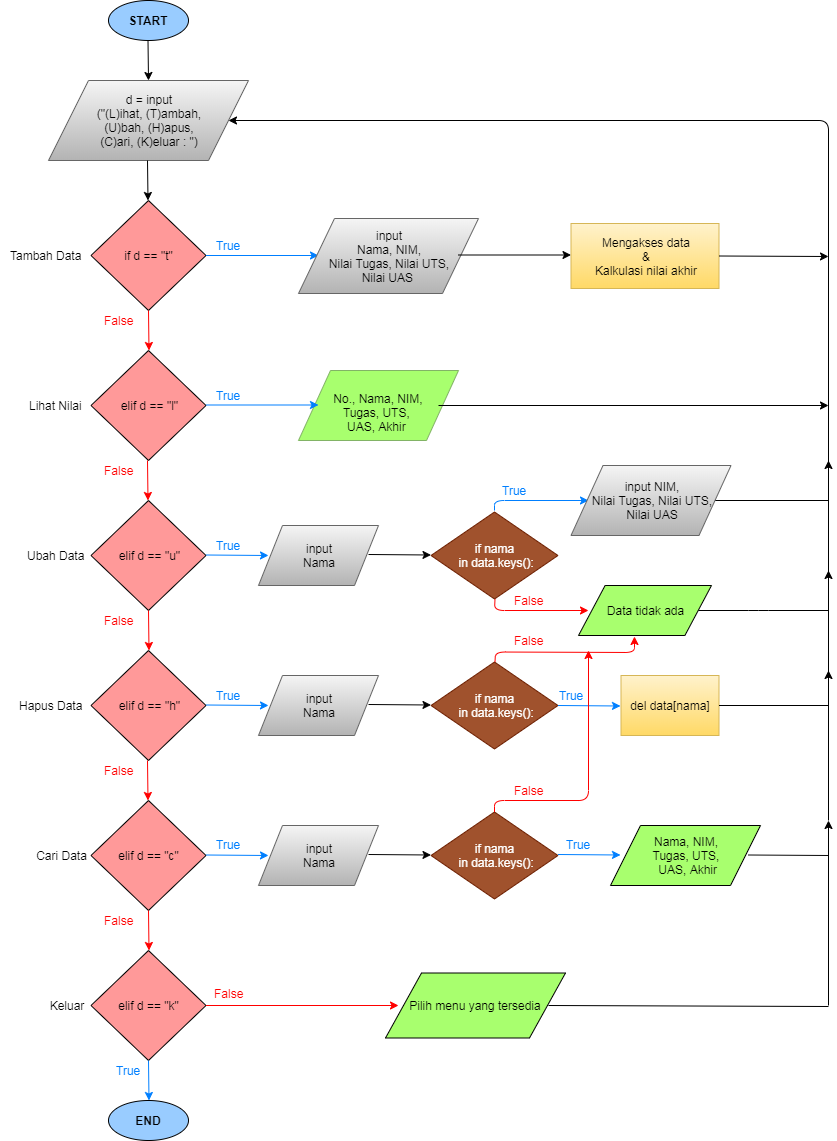

The diagram above was exported from draw.io. Its source (the exported page's mxGraphModel, read from the mxfile embedded in the PNG):
<mxGraphModel dx="4394" dy="478" grid="1" gridSize="10" guides="1" tooltips="1" connect="1" arrows="1" fold="0" page="1" pageScale="1" pageWidth="3300" pageHeight="4681" math="0" shadow="0">
  <root>
    <mxCell id="0" />
    <mxCell id="1" parent="0" />
    <mxCell id="jFVhuOip0yzxxnV3EjYT-1" value="&lt;b&gt;START&lt;/b&gt;" style="ellipse;whiteSpace=wrap;html=1;fillColor=#99CCFF;" vertex="1" parent="1">
      <mxGeometry x="40" y="40" width="80" height="40" as="geometry" />
    </mxCell>
    <mxCell id="jFVhuOip0yzxxnV3EjYT-2" value="" style="endArrow=classic;html=1;" edge="1" parent="1">
      <mxGeometry width="50" height="50" relative="1" as="geometry">
        <mxPoint x="79.5" y="80" as="sourcePoint" />
        <mxPoint x="80" y="120" as="targetPoint" />
      </mxGeometry>
    </mxCell>
    <mxCell id="jFVhuOip0yzxxnV3EjYT-3" value="d = input&lt;br&gt;(&quot;(L)ihat, (T)ambah, &lt;br&gt;(U)bah, (H)apus,&lt;br&gt;(C)ari, (K)eluar : &quot;)" style="shape=parallelogram;perimeter=parallelogramPerimeter;whiteSpace=wrap;html=1;fillColor=#f5f5f5;strokeColor=#666666;gradientColor=#b3b3b3;" vertex="1" parent="1">
      <mxGeometry x="-20" y="120" width="200" height="80" as="geometry" />
    </mxCell>
    <mxCell id="jFVhuOip0yzxxnV3EjYT-4" value="" style="endArrow=classic;html=1;" edge="1" parent="1">
      <mxGeometry width="50" height="50" relative="1" as="geometry">
        <mxPoint x="79" y="200" as="sourcePoint" />
        <mxPoint x="79.5" y="240" as="targetPoint" />
      </mxGeometry>
    </mxCell>
    <mxCell id="jFVhuOip0yzxxnV3EjYT-5" value="if d == &quot;t&quot;" style="rhombus;whiteSpace=wrap;html=1;fillColor=#FF9999;" vertex="1" parent="1">
      <mxGeometry x="22.5" y="240" width="115" height="110" as="geometry" />
    </mxCell>
    <mxCell id="jFVhuOip0yzxxnV3EjYT-6" value="" style="endArrow=classic;html=1;strokeColor=#007FFF;" edge="1" parent="1">
      <mxGeometry width="50" height="50" relative="1" as="geometry">
        <mxPoint x="137.5" y="295" as="sourcePoint" />
        <mxPoint x="250" y="295" as="targetPoint" />
      </mxGeometry>
    </mxCell>
    <mxCell id="jFVhuOip0yzxxnV3EjYT-7" value="input&lt;br&gt;Nama, NIM,&lt;br&gt;Nilai Tugas, Nilai UTS,&lt;br&gt;Nilai UAS&amp;nbsp;" style="shape=parallelogram;perimeter=parallelogramPerimeter;whiteSpace=wrap;html=1;fillColor=#f5f5f5;strokeColor=#666666;gradientColor=#b3b3b3;" vertex="1" parent="1">
      <mxGeometry x="230" y="258" width="180" height="75" as="geometry" />
    </mxCell>
    <mxCell id="jFVhuOip0yzxxnV3EjYT-8" value="" style="endArrow=classic;html=1;" edge="1" parent="1">
      <mxGeometry width="50" height="50" relative="1" as="geometry">
        <mxPoint x="390" y="294.5" as="sourcePoint" />
        <mxPoint x="502.5" y="294.5" as="targetPoint" />
      </mxGeometry>
    </mxCell>
    <mxCell id="jFVhuOip0yzxxnV3EjYT-11" value="Mengakses data&lt;br&gt;&amp;amp;&lt;br&gt;Kalkulasi nilai akhir" style="rounded=0;whiteSpace=wrap;html=1;fillColor=#fff2cc;strokeColor=#d6b656;gradientColor=#ffd966;" vertex="1" parent="1">
      <mxGeometry x="502.5" y="263" width="148" height="65" as="geometry" />
    </mxCell>
    <mxCell id="jFVhuOip0yzxxnV3EjYT-12" value="" style="endArrow=classic;html=1;" edge="1" parent="1">
      <mxGeometry width="50" height="50" relative="1" as="geometry">
        <mxPoint x="650.5" y="295.5" as="sourcePoint" />
        <mxPoint x="760" y="296" as="targetPoint" />
      </mxGeometry>
    </mxCell>
    <mxCell id="jFVhuOip0yzxxnV3EjYT-14" value="" style="endArrow=classic;html=1;strokeColor=#FF0000;" edge="1" parent="1">
      <mxGeometry width="50" height="50" relative="1" as="geometry">
        <mxPoint x="80" y="350" as="sourcePoint" />
        <mxPoint x="80.5" y="390" as="targetPoint" />
      </mxGeometry>
    </mxCell>
    <mxCell id="jFVhuOip0yzxxnV3EjYT-15" value="elif d == &quot;l&quot;" style="rhombus;whiteSpace=wrap;html=1;fillColor=#FF9999;" vertex="1" parent="1">
      <mxGeometry x="22.5" y="390" width="115" height="110" as="geometry" />
    </mxCell>
    <mxCell id="jFVhuOip0yzxxnV3EjYT-16" value="&lt;br&gt;No., Nama, NIM,&lt;br&gt;Tugas, UTS,&amp;nbsp;&lt;br&gt;UAS, Akhir&amp;nbsp;" style="shape=parallelogram;perimeter=parallelogramPerimeter;whiteSpace=wrap;html=1;fillColor=#A8FF6E;strokeColor=#82b366;" vertex="1" parent="1">
      <mxGeometry x="230" y="410" width="160" height="70" as="geometry" />
    </mxCell>
    <mxCell id="jFVhuOip0yzxxnV3EjYT-18" value="" style="endArrow=classic;html=1;strokeColor=#007FFF;" edge="1" parent="1">
      <mxGeometry width="50" height="50" relative="1" as="geometry">
        <mxPoint x="137.5" y="444.5" as="sourcePoint" />
        <mxPoint x="250" y="444.5" as="targetPoint" />
      </mxGeometry>
    </mxCell>
    <mxCell id="jFVhuOip0yzxxnV3EjYT-19" value="" style="endArrow=classic;html=1;" edge="1" parent="1">
      <mxGeometry width="50" height="50" relative="1" as="geometry">
        <mxPoint x="370" y="445" as="sourcePoint" />
        <mxPoint x="760" y="445" as="targetPoint" />
      </mxGeometry>
    </mxCell>
    <mxCell id="jFVhuOip0yzxxnV3EjYT-20" value="" style="endArrow=classic;html=1;strokeColor=#FF0000;" edge="1" parent="1">
      <mxGeometry width="50" height="50" relative="1" as="geometry">
        <mxPoint x="79" y="500" as="sourcePoint" />
        <mxPoint x="79.5" y="540" as="targetPoint" />
      </mxGeometry>
    </mxCell>
    <mxCell id="jFVhuOip0yzxxnV3EjYT-21" value="elif d == &quot;u&quot;" style="rhombus;whiteSpace=wrap;html=1;fillColor=#FF9999;" vertex="1" parent="1">
      <mxGeometry x="22.5" y="540" width="115" height="110" as="geometry" />
    </mxCell>
    <mxCell id="jFVhuOip0yzxxnV3EjYT-22" value="" style="endArrow=classic;html=1;strokeColor=#007FFF;" edge="1" parent="1">
      <mxGeometry width="50" height="50" relative="1" as="geometry">
        <mxPoint x="137.5" y="594.5" as="sourcePoint" />
        <mxPoint x="200" y="595" as="targetPoint" />
      </mxGeometry>
    </mxCell>
    <mxCell id="jFVhuOip0yzxxnV3EjYT-23" value="input&lt;br&gt;Nama" style="shape=parallelogram;perimeter=parallelogramPerimeter;whiteSpace=wrap;html=1;fillColor=#f5f5f5;strokeColor=#666666;gradientColor=#b3b3b3;" vertex="1" parent="1">
      <mxGeometry x="190" y="565" width="120" height="60" as="geometry" />
    </mxCell>
    <mxCell id="jFVhuOip0yzxxnV3EjYT-24" value="" style="endArrow=classic;html=1;" edge="1" parent="1">
      <mxGeometry width="50" height="50" relative="1" as="geometry">
        <mxPoint x="300" y="594" as="sourcePoint" />
        <mxPoint x="362.5" y="594.5" as="targetPoint" />
      </mxGeometry>
    </mxCell>
    <mxCell id="jFVhuOip0yzxxnV3EjYT-25" value="if nama&lt;br&gt;&amp;nbsp;in data.keys():" style="rhombus;whiteSpace=wrap;html=1;fillColor=#a0522d;strokeColor=#6D1F00;fontColor=#ffffff;" vertex="1" parent="1">
      <mxGeometry x="362.5" y="551.5" width="127" height="87" as="geometry" />
    </mxCell>
    <mxCell id="jFVhuOip0yzxxnV3EjYT-31" value="" style="endArrow=classic;html=1;strokeColor=#FF0000;" edge="1" parent="1">
      <mxGeometry width="50" height="50" relative="1" as="geometry">
        <mxPoint x="426.5" y="638.5" as="sourcePoint" />
        <mxPoint x="520" y="650" as="targetPoint" />
        <Array as="points">
          <mxPoint x="426" y="650" />
        </Array>
      </mxGeometry>
    </mxCell>
    <mxCell id="jFVhuOip0yzxxnV3EjYT-32" value="Data tidak ada" style="shape=parallelogram;perimeter=parallelogramPerimeter;whiteSpace=wrap;html=1;fillColor=#A8FF6E;" vertex="1" parent="1">
      <mxGeometry x="510" y="625" width="133" height="50" as="geometry" />
    </mxCell>
    <mxCell id="jFVhuOip0yzxxnV3EjYT-33" value="" style="endArrow=none;html=1;" edge="1" parent="1">
      <mxGeometry width="50" height="50" relative="1" as="geometry">
        <mxPoint x="643" y="540" as="sourcePoint" />
        <mxPoint x="760" y="540" as="targetPoint" />
      </mxGeometry>
    </mxCell>
    <mxCell id="jFVhuOip0yzxxnV3EjYT-34" value="" style="endArrow=none;html=1;" edge="1" parent="1">
      <mxGeometry width="50" height="50" relative="1" as="geometry">
        <mxPoint x="630" y="650" as="sourcePoint" />
        <mxPoint x="760" y="650" as="targetPoint" />
        <Array as="points">
          <mxPoint x="690" y="650" />
        </Array>
      </mxGeometry>
    </mxCell>
    <mxCell id="jFVhuOip0yzxxnV3EjYT-36" value="" style="endArrow=classic;html=1;strokeColor=#FF0000;" edge="1" parent="1">
      <mxGeometry width="50" height="50" relative="1" as="geometry">
        <mxPoint x="80" y="650" as="sourcePoint" />
        <mxPoint x="80.5" y="690" as="targetPoint" />
      </mxGeometry>
    </mxCell>
    <mxCell id="jFVhuOip0yzxxnV3EjYT-37" value="elif d == &quot;h&quot;" style="rhombus;whiteSpace=wrap;html=1;fillColor=#FF9999;" vertex="1" parent="1">
      <mxGeometry x="22.5" y="690" width="115" height="110" as="geometry" />
    </mxCell>
    <mxCell id="jFVhuOip0yzxxnV3EjYT-38" value="" style="endArrow=classic;html=1;strokeColor=#007FFF;" edge="1" parent="1">
      <mxGeometry width="50" height="50" relative="1" as="geometry">
        <mxPoint x="137.5" y="744.5" as="sourcePoint" />
        <mxPoint x="200" y="745" as="targetPoint" />
      </mxGeometry>
    </mxCell>
    <mxCell id="jFVhuOip0yzxxnV3EjYT-39" value="input&lt;br&gt;Nama" style="shape=parallelogram;perimeter=parallelogramPerimeter;whiteSpace=wrap;html=1;fillColor=#f5f5f5;strokeColor=#666666;gradientColor=#b3b3b3;" vertex="1" parent="1">
      <mxGeometry x="190" y="715" width="120" height="60" as="geometry" />
    </mxCell>
    <mxCell id="jFVhuOip0yzxxnV3EjYT-40" value="" style="endArrow=classic;html=1;" edge="1" parent="1">
      <mxGeometry width="50" height="50" relative="1" as="geometry">
        <mxPoint x="300" y="744" as="sourcePoint" />
        <mxPoint x="362.5" y="744.5" as="targetPoint" />
      </mxGeometry>
    </mxCell>
    <mxCell id="jFVhuOip0yzxxnV3EjYT-45" value="" style="endArrow=classic;html=1;strokeColor=#007FFF;" edge="1" parent="1">
      <mxGeometry width="50" height="50" relative="1" as="geometry">
        <mxPoint x="426" y="550" as="sourcePoint" />
        <mxPoint x="520" y="540" as="targetPoint" />
        <Array as="points">
          <mxPoint x="426" y="540" />
        </Array>
      </mxGeometry>
    </mxCell>
    <mxCell id="jFVhuOip0yzxxnV3EjYT-46" value="if nama&lt;br&gt;&amp;nbsp;in data.keys():" style="rhombus;whiteSpace=wrap;html=1;fillColor=#a0522d;strokeColor=#6D1F00;fontColor=#ffffff;" vertex="1" parent="1">
      <mxGeometry x="362.5" y="701.5" width="127" height="87" as="geometry" />
    </mxCell>
    <mxCell id="jFVhuOip0yzxxnV3EjYT-47" value="del data[nama]" style="rounded=0;whiteSpace=wrap;html=1;gradientColor=#ffd966;fillColor=#fff2cc;strokeColor=#d6b656;" vertex="1" parent="1">
      <mxGeometry x="552.5" y="715" width="98" height="60" as="geometry" />
    </mxCell>
    <mxCell id="jFVhuOip0yzxxnV3EjYT-49" value="input NIM,&lt;br&gt;Nilai Tugas, Nilai UTS,&lt;br&gt;Nilai UAS" style="shape=parallelogram;perimeter=parallelogramPerimeter;whiteSpace=wrap;html=1;fillColor=#f5f5f5;strokeColor=#666666;gradientColor=#b3b3b3;" vertex="1" parent="1">
      <mxGeometry x="502.5" y="505" width="160" height="70" as="geometry" />
    </mxCell>
    <mxCell id="jFVhuOip0yzxxnV3EjYT-50" value="" style="endArrow=classic;html=1;entryX=0.421;entryY=1.02;entryDx=0;entryDy=0;entryPerimeter=0;strokeColor=#FF0000;" edge="1" parent="1" target="jFVhuOip0yzxxnV3EjYT-32">
      <mxGeometry width="50" height="50" relative="1" as="geometry">
        <mxPoint x="426.5" y="701.5" as="sourcePoint" />
        <mxPoint x="511" y="691.5" as="targetPoint" />
        <Array as="points">
          <mxPoint x="427" y="691.5" />
          <mxPoint x="566" y="692" />
        </Array>
      </mxGeometry>
    </mxCell>
    <mxCell id="jFVhuOip0yzxxnV3EjYT-51" value="" style="endArrow=classic;html=1;strokeColor=#007FFF;" edge="1" parent="1">
      <mxGeometry width="50" height="50" relative="1" as="geometry">
        <mxPoint x="489.5" y="745" as="sourcePoint" />
        <mxPoint x="552" y="745.5" as="targetPoint" />
      </mxGeometry>
    </mxCell>
    <mxCell id="jFVhuOip0yzxxnV3EjYT-52" value="" style="endArrow=none;html=1;" edge="1" parent="1">
      <mxGeometry width="50" height="50" relative="1" as="geometry">
        <mxPoint x="650.5" y="745" as="sourcePoint" />
        <mxPoint x="760" y="745" as="targetPoint" />
        <Array as="points">
          <mxPoint x="710.5" y="745" />
        </Array>
      </mxGeometry>
    </mxCell>
    <mxCell id="jFVhuOip0yzxxnV3EjYT-53" value="" style="endArrow=classic;html=1;strokeColor=#FF0000;" edge="1" parent="1">
      <mxGeometry width="50" height="50" relative="1" as="geometry">
        <mxPoint x="79" y="800" as="sourcePoint" />
        <mxPoint x="79.5" y="840" as="targetPoint" />
      </mxGeometry>
    </mxCell>
    <mxCell id="jFVhuOip0yzxxnV3EjYT-54" value="elif d == &quot;c&quot;" style="rhombus;whiteSpace=wrap;html=1;fillColor=#FF9999;" vertex="1" parent="1">
      <mxGeometry x="22.5" y="840" width="115" height="110" as="geometry" />
    </mxCell>
    <mxCell id="jFVhuOip0yzxxnV3EjYT-55" value="" style="endArrow=classic;html=1;strokeColor=#007FFF;" edge="1" parent="1">
      <mxGeometry width="50" height="50" relative="1" as="geometry">
        <mxPoint x="137.5" y="894.5" as="sourcePoint" />
        <mxPoint x="200" y="895" as="targetPoint" />
      </mxGeometry>
    </mxCell>
    <mxCell id="jFVhuOip0yzxxnV3EjYT-56" value="input&lt;br&gt;Nama" style="shape=parallelogram;perimeter=parallelogramPerimeter;whiteSpace=wrap;html=1;fillColor=#f5f5f5;strokeColor=#666666;gradientColor=#b3b3b3;" vertex="1" parent="1">
      <mxGeometry x="190" y="865" width="120" height="60" as="geometry" />
    </mxCell>
    <mxCell id="jFVhuOip0yzxxnV3EjYT-57" value="" style="endArrow=classic;html=1;" edge="1" parent="1">
      <mxGeometry width="50" height="50" relative="1" as="geometry">
        <mxPoint x="300" y="894" as="sourcePoint" />
        <mxPoint x="362.5" y="894.5" as="targetPoint" />
      </mxGeometry>
    </mxCell>
    <mxCell id="jFVhuOip0yzxxnV3EjYT-58" value="if nama&lt;br&gt;&amp;nbsp;in data.keys():" style="rhombus;whiteSpace=wrap;html=1;fillColor=#a0522d;strokeColor=#6D1F00;fontColor=#ffffff;" vertex="1" parent="1">
      <mxGeometry x="362.5" y="851.5" width="127" height="87" as="geometry" />
    </mxCell>
    <mxCell id="jFVhuOip0yzxxnV3EjYT-59" value="Nama, NIM,&lt;br&gt;Tugas, UTS,&lt;br&gt;&amp;nbsp;UAS, Akhir" style="shape=parallelogram;perimeter=parallelogramPerimeter;whiteSpace=wrap;html=1;fillColor=#A8FF6E;gradientColor=none;" vertex="1" parent="1">
      <mxGeometry x="542" y="865" width="150" height="60" as="geometry" />
    </mxCell>
    <mxCell id="jFVhuOip0yzxxnV3EjYT-61" value="" style="endArrow=classic;html=1;strokeColor=#007FFF;" edge="1" parent="1">
      <mxGeometry width="50" height="50" relative="1" as="geometry">
        <mxPoint x="489.5" y="894" as="sourcePoint" />
        <mxPoint x="552" y="894.5" as="targetPoint" />
      </mxGeometry>
    </mxCell>
    <mxCell id="jFVhuOip0yzxxnV3EjYT-63" value="" style="endArrow=classic;html=1;strokeColor=#FF0000;" edge="1" parent="1">
      <mxGeometry width="50" height="50" relative="1" as="geometry">
        <mxPoint x="80" y="950" as="sourcePoint" />
        <mxPoint x="80.5" y="990" as="targetPoint" />
      </mxGeometry>
    </mxCell>
    <mxCell id="jFVhuOip0yzxxnV3EjYT-64" value="elif d == &quot;k&quot;" style="rhombus;whiteSpace=wrap;html=1;fillColor=#FF9999;" vertex="1" parent="1">
      <mxGeometry x="22.5" y="990" width="115" height="110" as="geometry" />
    </mxCell>
    <mxCell id="jFVhuOip0yzxxnV3EjYT-65" value="" style="endArrow=classic;html=1;strokeColor=#FF0000;" edge="1" parent="1">
      <mxGeometry width="50" height="50" relative="1" as="geometry">
        <mxPoint x="137.5" y="1045" as="sourcePoint" />
        <mxPoint x="330" y="1045" as="targetPoint" />
      </mxGeometry>
    </mxCell>
    <mxCell id="jFVhuOip0yzxxnV3EjYT-66" value="Pilih menu yang tersedia" style="shape=parallelogram;perimeter=parallelogramPerimeter;whiteSpace=wrap;html=1;fillColor=#A8FF6E;" vertex="1" parent="1">
      <mxGeometry x="317" y="1012.5" width="180" height="65" as="geometry" />
    </mxCell>
    <mxCell id="jFVhuOip0yzxxnV3EjYT-67" value="" style="endArrow=classic;html=1;strokeColor=#FF0000;" edge="1" parent="1">
      <mxGeometry width="50" height="50" relative="1" as="geometry">
        <mxPoint x="426" y="851.5" as="sourcePoint" />
        <mxPoint x="520" y="690" as="targetPoint" />
        <Array as="points">
          <mxPoint x="426" y="840" />
          <mxPoint x="520" y="840" />
        </Array>
      </mxGeometry>
    </mxCell>
    <mxCell id="jFVhuOip0yzxxnV3EjYT-70" value="" style="endArrow=none;html=1;" edge="1" parent="1">
      <mxGeometry width="50" height="50" relative="1" as="geometry">
        <mxPoint x="680" y="894.5" as="sourcePoint" />
        <mxPoint x="760" y="895" as="targetPoint" />
      </mxGeometry>
    </mxCell>
    <mxCell id="jFVhuOip0yzxxnV3EjYT-71" value="" style="endArrow=none;html=1;" edge="1" parent="1">
      <mxGeometry width="50" height="50" relative="1" as="geometry">
        <mxPoint x="480" y="1045" as="sourcePoint" />
        <mxPoint x="760" y="1046" as="targetPoint" />
      </mxGeometry>
    </mxCell>
    <mxCell id="jFVhuOip0yzxxnV3EjYT-72" value="" style="endArrow=classic;html=1;strokeColor=#007FFF;" edge="1" parent="1">
      <mxGeometry width="50" height="50" relative="1" as="geometry">
        <mxPoint x="80" y="1100" as="sourcePoint" />
        <mxPoint x="80.5" y="1140" as="targetPoint" />
      </mxGeometry>
    </mxCell>
    <mxCell id="jFVhuOip0yzxxnV3EjYT-74" value="&lt;b&gt;END&lt;/b&gt;" style="ellipse;whiteSpace=wrap;html=1;fillColor=#99CCFF;" vertex="1" parent="1">
      <mxGeometry x="40" y="1140" width="80" height="40" as="geometry" />
    </mxCell>
    <mxCell id="jFVhuOip0yzxxnV3EjYT-75" value="" style="endArrow=classic;html=1;" edge="1" parent="1">
      <mxGeometry width="50" height="50" relative="1" as="geometry">
        <mxPoint x="760" y="1045" as="sourcePoint" />
        <mxPoint x="760" y="860" as="targetPoint" />
      </mxGeometry>
    </mxCell>
    <mxCell id="jFVhuOip0yzxxnV3EjYT-76" value="" style="endArrow=classic;html=1;" edge="1" parent="1">
      <mxGeometry width="50" height="50" relative="1" as="geometry">
        <mxPoint x="760" y="860" as="sourcePoint" />
        <mxPoint x="760" y="710" as="targetPoint" />
      </mxGeometry>
    </mxCell>
    <mxCell id="jFVhuOip0yzxxnV3EjYT-78" value="" style="endArrow=classic;html=1;" edge="1" parent="1">
      <mxGeometry width="50" height="50" relative="1" as="geometry">
        <mxPoint x="760" y="725" as="sourcePoint" />
        <mxPoint x="760" y="610" as="targetPoint" />
      </mxGeometry>
    </mxCell>
    <mxCell id="jFVhuOip0yzxxnV3EjYT-79" value="" style="endArrow=classic;html=1;" edge="1" parent="1">
      <mxGeometry width="50" height="50" relative="1" as="geometry">
        <mxPoint x="760" y="615" as="sourcePoint" />
        <mxPoint x="760" y="500" as="targetPoint" />
      </mxGeometry>
    </mxCell>
    <mxCell id="jFVhuOip0yzxxnV3EjYT-80" value="" style="endArrow=classic;html=1;entryX=1;entryY=0.5;entryDx=0;entryDy=0;" edge="1" parent="1" target="jFVhuOip0yzxxnV3EjYT-3">
      <mxGeometry width="50" height="50" relative="1" as="geometry">
        <mxPoint x="760" y="515" as="sourcePoint" />
        <mxPoint x="230" y="170" as="targetPoint" />
        <Array as="points">
          <mxPoint x="760" y="160" />
        </Array>
      </mxGeometry>
    </mxCell>
    <mxCell id="jFVhuOip0yzxxnV3EjYT-81" value="Keluar" style="text;html=1;strokeColor=none;fillColor=none;align=center;verticalAlign=middle;whiteSpace=wrap;rounded=0;" vertex="1" parent="1">
      <mxGeometry x="-27.5" y="1032.5" width="50" height="25" as="geometry" />
    </mxCell>
    <mxCell id="jFVhuOip0yzxxnV3EjYT-84" value="Cari Data" style="text;html=1;strokeColor=none;fillColor=none;align=center;verticalAlign=middle;whiteSpace=wrap;rounded=0;" vertex="1" parent="1">
      <mxGeometry x="-36.5" y="877.5" width="59" height="35" as="geometry" />
    </mxCell>
    <mxCell id="jFVhuOip0yzxxnV3EjYT-85" value="Hapus Data" style="text;html=1;align=center;verticalAlign=middle;resizable=0;points=[];;autosize=1;" vertex="1" parent="1">
      <mxGeometry x="-57.5" y="735" width="80" height="20" as="geometry" />
    </mxCell>
    <mxCell id="jFVhuOip0yzxxnV3EjYT-90" value="Ubah Data" style="text;html=1;align=center;verticalAlign=middle;resizable=0;points=[];;autosize=1;" vertex="1" parent="1">
      <mxGeometry x="-47.5" y="585" width="70" height="20" as="geometry" />
    </mxCell>
    <mxCell id="jFVhuOip0yzxxnV3EjYT-91" value="Lihat Nilai" style="text;html=1;align=center;verticalAlign=middle;resizable=0;points=[];;autosize=1;" vertex="1" parent="1">
      <mxGeometry x="-47.5" y="435" width="70" height="20" as="geometry" />
    </mxCell>
    <mxCell id="jFVhuOip0yzxxnV3EjYT-92" value="Tambah Data" style="text;html=1;align=center;verticalAlign=middle;resizable=0;points=[];;autosize=1;" vertex="1" parent="1">
      <mxGeometry x="-67.5" y="285" width="90" height="20" as="geometry" />
    </mxCell>
    <mxCell id="jFVhuOip0yzxxnV3EjYT-93" value="False" style="text;html=1;align=center;verticalAlign=middle;resizable=0;points=[];;autosize=1;fontColor=#FF0000;" vertex="1" parent="1">
      <mxGeometry x="30" y="350" width="40" height="20" as="geometry" />
    </mxCell>
    <mxCell id="jFVhuOip0yzxxnV3EjYT-94" value="False" style="text;html=1;align=center;verticalAlign=middle;resizable=0;points=[];;autosize=1;fontColor=#FF0000;" vertex="1" parent="1">
      <mxGeometry x="30" y="500" width="40" height="20" as="geometry" />
    </mxCell>
    <mxCell id="jFVhuOip0yzxxnV3EjYT-95" value="False" style="text;html=1;align=center;verticalAlign=middle;resizable=0;points=[];;autosize=1;fontColor=#FF0000;" vertex="1" parent="1">
      <mxGeometry x="30" y="650" width="40" height="20" as="geometry" />
    </mxCell>
    <mxCell id="jFVhuOip0yzxxnV3EjYT-96" value="False" style="text;html=1;align=center;verticalAlign=middle;resizable=0;points=[];;autosize=1;fontColor=#FF0000;" vertex="1" parent="1">
      <mxGeometry x="30" y="800" width="40" height="20" as="geometry" />
    </mxCell>
    <mxCell id="jFVhuOip0yzxxnV3EjYT-97" value="False" style="text;html=1;align=center;verticalAlign=middle;resizable=0;points=[];;autosize=1;fontColor=#FF0000;" vertex="1" parent="1">
      <mxGeometry x="30" y="950" width="40" height="20" as="geometry" />
    </mxCell>
    <mxCell id="jFVhuOip0yzxxnV3EjYT-98" value="False" style="text;html=1;align=center;verticalAlign=middle;resizable=0;points=[];;autosize=1;fontColor=#FF0000;" vertex="1" parent="1">
      <mxGeometry x="140" y="1022.5" width="40" height="20" as="geometry" />
    </mxCell>
    <mxCell id="jFVhuOip0yzxxnV3EjYT-99" value="True" style="text;html=1;align=center;verticalAlign=middle;resizable=0;points=[];;autosize=1;fontColor=#007FFF;" vertex="1" parent="1">
      <mxGeometry x="140" y="275" width="40" height="20" as="geometry" />
    </mxCell>
    <mxCell id="jFVhuOip0yzxxnV3EjYT-100" value="True" style="text;html=1;align=center;verticalAlign=middle;resizable=0;points=[];;autosize=1;fontColor=#007FFF;" vertex="1" parent="1">
      <mxGeometry x="140" y="425" width="40" height="20" as="geometry" />
    </mxCell>
    <mxCell id="jFVhuOip0yzxxnV3EjYT-104" value="True" style="text;html=1;align=center;verticalAlign=middle;resizable=0;points=[];;autosize=1;fontColor=#007FFF;" vertex="1" parent="1">
      <mxGeometry x="140" y="575" width="40" height="20" as="geometry" />
    </mxCell>
    <mxCell id="jFVhuOip0yzxxnV3EjYT-105" value="True" style="text;html=1;align=center;verticalAlign=middle;resizable=0;points=[];;autosize=1;fontColor=#007FFF;" vertex="1" parent="1">
      <mxGeometry x="140" y="725" width="40" height="20" as="geometry" />
    </mxCell>
    <mxCell id="jFVhuOip0yzxxnV3EjYT-107" value="True" style="text;html=1;align=center;verticalAlign=middle;resizable=0;points=[];;autosize=1;fontColor=#007FFF;" vertex="1" parent="1">
      <mxGeometry x="140" y="874" width="40" height="20" as="geometry" />
    </mxCell>
    <mxCell id="jFVhuOip0yzxxnV3EjYT-108" value="True" style="text;html=1;align=center;verticalAlign=middle;resizable=0;points=[];;autosize=1;fontColor=#007FFF;" vertex="1" parent="1">
      <mxGeometry x="426" y="520" width="40" height="20" as="geometry" />
    </mxCell>
    <mxCell id="jFVhuOip0yzxxnV3EjYT-109" value="False" style="text;html=1;align=center;verticalAlign=middle;resizable=0;points=[];;autosize=1;fontColor=#FF0000;" vertex="1" parent="1">
      <mxGeometry x="440" y="630" width="40" height="20" as="geometry" />
    </mxCell>
    <mxCell id="jFVhuOip0yzxxnV3EjYT-111" value="False" style="text;html=1;align=center;verticalAlign=middle;resizable=0;points=[];;autosize=1;fontColor=#FF0000;" vertex="1" parent="1">
      <mxGeometry x="440" y="670" width="40" height="20" as="geometry" />
    </mxCell>
    <mxCell id="jFVhuOip0yzxxnV3EjYT-113" value="False" style="text;html=1;align=center;verticalAlign=middle;resizable=0;points=[];;autosize=1;fontColor=#FF0000;" vertex="1" parent="1">
      <mxGeometry x="440" y="820" width="40" height="20" as="geometry" />
    </mxCell>
    <mxCell id="jFVhuOip0yzxxnV3EjYT-114" value="True" style="text;html=1;align=center;verticalAlign=middle;resizable=0;points=[];;autosize=1;fontColor=#007FFF;" vertex="1" parent="1">
      <mxGeometry x="482.5" y="725" width="40" height="20" as="geometry" />
    </mxCell>
    <mxCell id="jFVhuOip0yzxxnV3EjYT-118" value="True" style="text;html=1;align=center;verticalAlign=middle;resizable=0;points=[];;autosize=1;fontColor=#007FFF;" vertex="1" parent="1">
      <mxGeometry x="489.5" y="874" width="40" height="20" as="geometry" />
    </mxCell>
    <mxCell id="jFVhuOip0yzxxnV3EjYT-119" value="True" style="text;html=1;align=center;verticalAlign=middle;resizable=0;points=[];;autosize=1;fontColor=#007FFF;" vertex="1" parent="1">
      <mxGeometry x="40" y="1100" width="40" height="20" as="geometry" />
    </mxCell>
  </root>
</mxGraphModel>